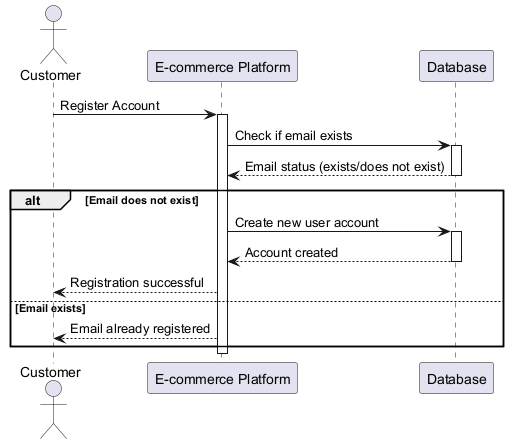

The diagram above was rendered by PlantUML. Its source (embedded in the PNG):
@startuml
actor Customer
participant "E-commerce Platform" as Platform
participant "Database" as DB

Customer -> Platform: Register Account
activate Platform

Platform -> DB: Check if email exists
activate DB
DB --> Platform: Email status (exists/does not exist)
deactivate DB

alt Email does not exist
    Platform -> DB: Create new user account
    activate DB
    DB --> Platform: Account created
    deactivate DB
    Platform --> Customer: Registration successful
else Email exists
    Platform --> Customer: Email already registered
end

deactivate Platform
@enduml